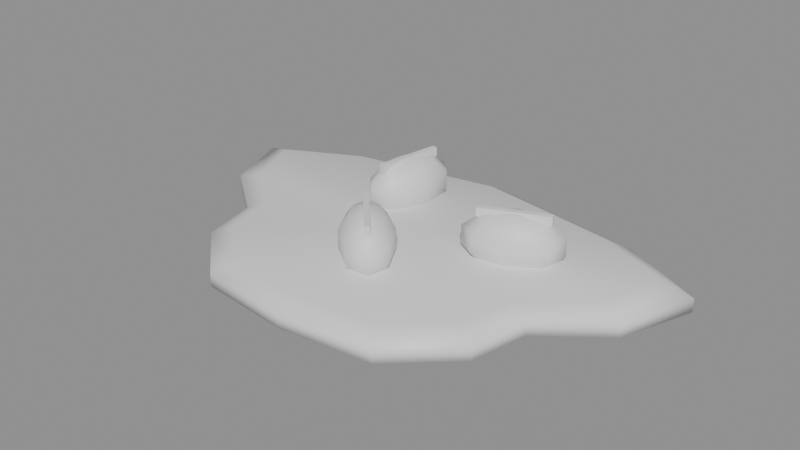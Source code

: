 # Source: Pile_Roach.blend  (saved by Blender 5.2.45; exported with 4.5.12 LTS)
import bpy
from mathutils import Matrix  # noqa: F401  (used for matrix-valued properties, if any)

bpy.ops.wm.read_factory_settings(use_empty=True)
scene = bpy.context.scene
scene.name = 'Scene'

# ---- materials (node trees are filled in below, after node groups)
mat_pile_roach = bpy.data.materials.new('Pile_Roach')
mat_pile_roach.diffuse_color = (0.35, 0.25, 0.15, 1.0)

# ---- material node trees
mat_pile_roach.use_nodes = True; mat_pile_roach.node_tree.nodes.clear()
_N = mat_pile_roach.node_tree.nodes; _L = mat_pile_roach.node_tree.links
n0 = _N.new('ShaderNodeBsdfPrincipled'); n0.name = 'Principled BSDF'; n0.location = (-200, 100)
n0.inputs[10].default_value = 0.005
n1 = _N.new('ShaderNodeOutputMaterial'); n1.name = 'Material Output'; n1.location = (200, 100)
_L.new(n0.outputs[0], n1.inputs[0])
n1.is_active_output = True

# ---- meshes
me_pile_roach = bpy.data.meshes.new('Pile_Roach')
me_pile_roach.from_pydata([(0.07226, 0.003541, 0.0), (0.08094, 0.02701, 0.0), (0.05362, 0.04108, 0.0), (0.02522, 0.04616, 0.0), (4.115e-18, 0.05058, 0.0), (-0.02522, 0.04616, 0.0), (-0.05362, 0.04108, 0.0), (-0.08094, 0.02701, 0.0), (-0.07226, 0.003541, 0.0), (-0.05257, -0.0117, 0.0), (-0.04856, -0.03045, 0.0), (-0.03008, -0.0473, 0.0), (-1.42e-17, -0.05058, 0.0), (0.03008, -0.0473, 0.0), (0.04856, -0.03045, 0.0), (0.05257, -0.0117, 0.0), (0.07226, 0.003541, 0.004335), (0.08094, 0.02701, 0.004335), (0.05362, 0.04108, 0.004335), (0.02522, 0.04616, 0.004335), (4.115e-18, 0.05058, 0.004335), (-0.02522, 0.04616, 0.004335), (-0.05362, 0.04108, 0.004335), (-0.08094, 0.02701, 0.004335), (-0.07226, 0.003541, 0.004335), (-0.05257, -0.0117, 0.004335), (-0.04856, -0.03045, 0.004335), (-0.03008, -0.0473, 0.004335), (-1.42e-17, -0.05058, 0.004335), (0.03008, -0.0473, 0.004335), (0.04856, -0.03045, 0.004335), (0.05257, -0.0117, 0.004335), (0.06358, 0.003541, 0.007226), (0.07123, 0.02419, 0.007226), (0.04719, 0.03657, 0.007226), (0.02219, 0.04104, 0.007226), (3.621e-18, 0.04493, 0.007226), (-0.02219, 0.04104, 0.007226), (-0.04719, 0.03657, 0.007226), (-0.07123, 0.02419, 0.007226), (-0.06358, 0.003541, 0.007226), (-0.04626, -0.009873, 0.007226), (-0.04274, -0.02637, 0.007226), (-0.02647, -0.0412, 0.007226), (-1.25e-17, -0.04408, 0.007226), (0.02647, -0.0412, 0.007226), (0.04274, -0.02637, 0.007226), (0.04626, -0.009873, 0.007226), (0.0, 0.003541, 0.007948), (0.03251, 0.01077, 0.02168), (0.03053, 0.01546, 0.01988), (0.0293, 0.01836, 0.01519), (0.0293, 0.01836, 0.009381), (0.03053, 0.01546, 0.004684), (0.03251, 0.01077, 0.00289), (-0.01445, 0.0216, 0.02168), (0.0372, 0.01666, 0.01988), (0.04009, 0.0203, 0.01519), (0.04009, 0.0203, 0.009381), (0.0372, 0.01666, 0.004684), (-0.01688, 0.02873, 0.01988), (-0.01838, 0.03313, 0.01519), (0.04112, 0.0144, 0.01988), (0.04644, 0.01665, 0.01519), (0.04644, 0.01665, 0.009381), (0.04112, 0.0144, 0.004684), (-0.01838, 0.03313, 0.009381), (-0.01688, 0.02873, 0.004684), (0.04, 0.01002, 0.01988), (0.04463, 0.009558, 0.01519), (0.04463, 0.009558, 0.009381), (0.04, 0.01002, 0.004684), (-0.01445, 0.0216, 0.00289), (0.0, -0.01452, 0.02168), (0.0345, 0.006072, 0.01988), (0.03573, 0.003171, 0.01519), (0.03573, 0.003171, 0.009381), (0.0345, 0.006072, 0.004684), (-0.01947, 0.02247, 0.004684), (-0.02258, 0.02301, 0.009381), (0.02783, 0.004874, 0.01988), (0.02494, 0.001232, 0.01519), (0.02494, 0.001232, 0.009381), (0.02783, 0.004874, 0.004684), (-0.02258, 0.02301, 0.01519), (-0.01947, 0.02247, 0.01988), (0.02391, 0.007127, 0.01988), (0.01859, 0.004879, 0.01519), (0.01859, 0.004879, 0.009381), (0.02391, 0.007127, 0.004684), (-0.007089, -0.012, 0.01988), (0.04215, 0.01582, 0.02168), (0.02503, 0.01151, 0.01988), (0.0204, 0.01197, 0.01519), (0.0204, 0.01197, 0.009381), (0.02503, 0.01151, 0.004684), (0.04215, 0.01582, 0.01879), (0.04285, 0.01415, 0.02168), (0.04285, 0.01415, 0.01879), (0.02218, 0.007377, 0.02168), (0.02218, 0.007377, 0.01879), (0.02288, 0.005714, 0.02168), (0.02288, 0.005714, 0.01879), (-0.01147, -0.01044, 0.01519), (-0.01286, 0.03081, 0.01988), (-0.01188, 0.0365, 0.01519), (-0.01188, 0.0365, 0.009381), (-0.01286, 0.03081, 0.004684), (-0.01147, -0.01044, 0.009381), (-0.007089, -0.012, 0.004684), (-0.009777, 0.0275, 0.01988), (-0.006888, 0.03115, 0.01519), (-0.006888, 0.03115, 0.009381), (-0.009777, 0.0275, 0.004684), (0.0, -0.01452, 0.00289), (-0.009429, 0.02074, 0.01988), (-0.006325, 0.0202, 0.01519), (-0.006325, 0.0202, 0.009381), (-0.009429, 0.02074, 0.004684), (-0.0038, -0.01792, 0.004684), (-0.006149, -0.02002, 0.009381), (-0.01202, 0.01448, 0.01988), (-0.01052, 0.01008, 0.01519), (-0.01052, 0.01008, 0.009381), (-0.01202, 0.01448, 0.004684), (-0.006149, -0.02002, 0.01519), (-0.0038, -0.01792, 0.01988), (-0.01604, 0.0124, 0.01988), (-0.01702, 0.006706, 0.01519), (-0.01702, 0.006706, 0.009381), (-0.01604, 0.0124, 0.004684), (-0.0135, 0.03244, 0.02168), (-0.01913, 0.01571, 0.01988), (-0.02201, 0.01206, 0.01519), (-0.02201, 0.01206, 0.009381), (-0.01913, 0.01571, 0.004684), (-0.0135, 0.03244, 0.01879), (-0.01172, 0.03213, 0.02168), (-0.01172, 0.03213, 0.01879), (-0.01718, 0.01108, 0.02168), (-0.01718, 0.01108, 0.01879), (-0.0154, 0.01077, 0.02168), (-0.0154, 0.01077, 0.01879), (-0.006225, -0.007556, 0.01988), (-0.01007, -0.00325, 0.01519), (-0.01007, -0.00325, 0.009381), (-0.006225, -0.007556, 0.004684), (-0.001715, -0.007195, 0.01988), (-0.002774, -0.002667, 0.01519), (-0.002774, -0.002667, 0.009381), (-0.001715, -0.007195, 0.004684), (0.0038, -0.01113, 0.01988), (0.006149, -0.009029, 0.01519), (0.006149, -0.009029, 0.009381), (0.0038, -0.01113, 0.004684), (0.007089, -0.01705, 0.01988), (0.01147, -0.01861, 0.01519), (0.01147, -0.01861, 0.009381), (0.007089, -0.01705, 0.004684), (0.006225, -0.02149, 0.01988), (0.01007, -0.0258, 0.01519), (0.01007, -0.0258, 0.009381), (0.006225, -0.02149, 0.004684), (-0.007895, -0.007043, 0.02168), (0.001715, -0.02185, 0.01988), (0.002774, -0.02638, 0.01519), (0.002774, -0.02638, 0.009381), (0.001715, -0.02185, 0.004684), (-0.007895, -0.007043, 0.01879), (-0.006548, -0.005839, 0.02168), (-0.006548, -0.005839, 0.01879), (0.006548, -0.02321, 0.02168), (0.006548, -0.02321, 0.01879), (0.007895, -0.022, 0.02168), (0.007895, -0.022, 0.01879)], [], [(0, 1, 17, 16), (1, 2, 18, 17), (2, 3, 19, 18), (3, 4, 20, 19), (4, 5, 21, 20), (5, 6, 22, 21), (6, 7, 23, 22), (7, 8, 24, 23), (8, 9, 25, 24), (9, 10, 26, 25), (10, 11, 27, 26), (11, 12, 28, 27), (12, 13, 29, 28), (13, 14, 30, 29), (14, 15, 31, 30), (15, 0, 16, 31), (16, 17, 33, 32), (17, 18, 34, 33), (18, 19, 35, 34), (19, 20, 36, 35), (20, 21, 37, 36), (21, 22, 38, 37), (22, 23, 39, 38), (23, 24, 40, 39), (24, 25, 41, 40), (25, 26, 42, 41), (26, 27, 43, 42), (27, 28, 44, 43), (28, 29, 45, 44), (29, 30, 46, 45), (30, 31, 47, 46), (31, 16, 32, 47), (32, 33, 48), (33, 34, 48), (34, 35, 48), (35, 36, 48), (36, 37, 48), (37, 38, 48), (38, 39, 48), (39, 40, 48), (40, 41, 48), (41, 42, 48), (42, 43, 48), (43, 44, 48), (44, 45, 48), (45, 46, 48), (46, 47, 48), (47, 32, 48), (15, 14, 13, 12, 11, 10, 9, 8, 7, 6, 5, 4, 3, 2, 1, 0), (54, 53, 59), (52, 51, 57, 58), (50, 49, 56), (53, 52, 58, 59), (51, 50, 56, 57), (59, 58, 64, 65), (57, 56, 62, 63), (54, 59, 65), (58, 57, 63, 64), (56, 49, 62), (65, 64, 70, 71), (63, 62, 68, 69), (54, 65, 71), (64, 63, 69, 70), (62, 49, 68), (71, 70, 76, 77), (69, 68, 74, 75), (54, 71, 77), (70, 69, 75, 76), (68, 49, 74), (77, 76, 82, 83), (75, 74, 80, 81), (54, 77, 83), (76, 75, 81, 82), (74, 49, 80), (83, 82, 88, 89), (81, 80, 86, 87), (54, 83, 89), (82, 81, 87, 88), (80, 49, 86), (89, 88, 94, 95), (87, 86, 92, 93), (54, 89, 95), (88, 87, 93, 94), (86, 49, 92), (95, 94, 52, 53), (93, 92, 50, 51), (54, 95, 53), (94, 93, 51, 52), (92, 49, 50), (102, 101, 99, 100), (100, 99, 91, 96), (96, 91, 97, 98), (98, 97, 101, 102), (100, 96, 98, 102), (91, 99, 101, 97), (78, 79, 66, 67), (84, 85, 60, 61), (79, 84, 61, 66), (85, 55, 60), (72, 78, 67), (66, 61, 105, 106), (72, 67, 107), (60, 55, 104), (67, 66, 106, 107), (61, 60, 104, 105), (107, 106, 112, 113), (105, 104, 110, 111), (106, 105, 111, 112), (104, 55, 110), (72, 107, 113), (111, 110, 115, 116), (113, 112, 117, 118), (110, 55, 115), (112, 111, 116, 117), (72, 113, 118), (116, 115, 121, 122), (118, 117, 123, 124), (115, 55, 121), (117, 116, 122, 123), (72, 118, 124), (122, 121, 127, 128), (124, 123, 129, 130), (121, 55, 127), (123, 122, 128, 129), (72, 124, 130), (128, 127, 132, 133), (130, 129, 134, 135), (127, 55, 132), (129, 128, 133, 134), (72, 130, 135), (133, 132, 85, 84), (135, 134, 79, 78), (132, 55, 85), (134, 133, 84, 79), (72, 135, 78), (142, 141, 139, 140), (140, 139, 131, 136), (136, 131, 137, 138), (138, 137, 141, 142), (140, 136, 138, 142), (131, 139, 141, 137), (119, 120, 108, 109), (125, 126, 90, 103), (120, 125, 103, 108), (126, 73, 90), (114, 119, 109), (108, 103, 144, 145), (114, 109, 146), (90, 73, 143), (109, 108, 145, 146), (103, 90, 143, 144), (144, 143, 147, 148), (114, 146, 150), (146, 145, 149, 150), (145, 144, 148, 149), (143, 73, 147), (114, 150, 154), (148, 147, 151, 152), (150, 149, 153, 154), (147, 73, 151), (149, 148, 152, 153), (114, 154, 158), (152, 151, 155, 156), (154, 153, 157, 158), (151, 73, 155), (153, 152, 156, 157), (114, 158, 162), (156, 155, 159, 160), (158, 157, 161, 162), (155, 73, 159), (157, 156, 160, 161), (114, 162, 167), (160, 159, 164, 165), (162, 161, 166, 167), (159, 73, 164), (161, 160, 165, 166), (114, 167, 119), (165, 164, 126, 125), (167, 166, 120, 119), (164, 73, 126), (166, 165, 125, 120), (174, 173, 171, 172), (172, 171, 163, 168), (168, 163, 169, 170), (170, 169, 173, 174), (172, 168, 170, 174), (163, 171, 173, 169)])
me_pile_roach.polygons.foreach_set('use_smooth', [1, 1, 1, 1, 1, 1, 1, 1, 1, 1, 1, 1, 1, 1, 1, 1, 1, 1, 1, 1, 1, 1, 1, 1, 1, 1, 1, 1, 1, 1, 1, 1, 1, 1, 1, 1, 1, 1, 1, 1, 1, 1, 1, 1, 1, 1, 1, 1, 1, 1, 1, 1, 1, 1, 1, 1, 1, 1, 1, 1, 1, 1, 1, 1, 1, 1, 1, 1, 1, 1, 1, 1, 1, 1, 1, 1, 1, 1, 1, 1, 1, 1, 1, 1, 1, 1, 1, 1, 1, 0, 0, 0, 0, 0, 0, 1, 1, 1, 1, 1, 1, 1, 1, 1, 1, 1, 1, 1, 1, 1, 1, 1, 1, 1, 1, 1, 1, 1, 1, 1, 1, 1, 1, 1, 1, 1, 1, 1, 1, 1, 1, 1, 1, 1, 1, 0, 0, 0, 0, 0, 0, 1, 1, 1, 1, 1, 1, 1, 1, 1, 1, 1, 1, 1, 1, 1, 1, 1, 1, 1, 1, 1, 1, 1, 1, 1, 1, 1, 1, 1, 1, 1, 1, 1, 1, 1, 1, 1, 1, 1, 1, 0, 0, 0, 0, 0, 0])
_uv = me_pile_roach.uv_layers.new(name='UVMap')
_uv.uv.foreach_set('vector', [0.9464, 0.5219, 1.0, 0.6668, 1.0, 0.6668, 0.9464, 0.5219, 1.0, 0.6668, 0.8312, 0.7537, 0.8312, 0.7537, 1.0, 0.6668, 0.8312, 0.7537, 0.6558, 0.7851, 0.6558, 0.7851, 0.8312, 0.7537, 0.6558, 0.7851, 0.5, 0.8124, 0.5, 0.8124, 0.6558, 0.7851, 0.5, 0.8124, 0.3442, 0.7851, 0.3442, 0.7851, 0.5, 0.8124, 0.3442, 0.7851, 0.1688, 0.7537, 0.1688, 0.7537, 0.3442, 0.7851, 0.1688, 0.7537, 0.0, 0.6668, 0.0, 0.6668, 0.1688, 0.7537, 0.0, 0.6668, 0.05365, 0.5219, 0.05365, 0.5219, 0.0, 0.6668, 0.05365, 0.5219, 0.1753, 0.4277, 0.1753, 0.4277, 0.05365, 0.5219, 0.1753, 0.4277, 0.2, 0.3119, 0.2, 0.3119, 0.1753, 0.4277, 0.2, 0.3119, 0.3142, 0.2078, 0.3142, 0.2078, 0.2, 0.3119, 0.3142, 0.2078, 0.5, 0.1876, 0.5, 0.1876, 0.3142, 0.2078, 0.5, 0.1876, 0.6858, 0.2078, 0.6858, 0.2078, 0.5, 0.1876, 0.6858, 0.2078, 0.8, 0.3119, 0.8, 0.3119, 0.6858, 0.2078, 0.8, 0.3119, 0.8247, 0.4277, 0.8247, 0.4277, 0.8, 0.3119, 0.8247, 0.4277, 0.9464, 0.5219, 0.9464, 0.5219, 0.8247, 0.4277, 0.9464, 0.5219, 1.0, 0.6668, 0.94, 0.6494, 0.8928, 0.5219, 1.0, 0.6668, 0.8312, 0.7537, 0.7915, 0.7259, 0.94, 0.6494, 0.8312, 0.7537, 0.6558, 0.7851, 0.6371, 0.7535, 0.7915, 0.7259, 0.6558, 0.7851, 0.5, 0.8124, 0.5, 0.7776, 0.6371, 0.7535, 0.5, 0.8124, 0.3442, 0.7851, 0.3629, 0.7535, 0.5, 0.7776, 0.3442, 0.7851, 0.1688, 0.7537, 0.2085, 0.7259, 0.3629, 0.7535, 0.1688, 0.7537, 0.0, 0.6668, 0.06, 0.6494, 0.2085, 0.7259, 0.0, 0.6668, 0.05365, 0.5219, 0.1072, 0.5219, 0.06, 0.6494, 0.05365, 0.5219, 0.1753, 0.4277, 0.2142, 0.439, 0.1072, 0.5219, 0.1753, 0.4277, 0.2, 0.3119, 0.236, 0.3371, 0.2142, 0.439, 0.2, 0.3119, 0.3142, 0.2078, 0.3365, 0.2455, 0.236, 0.3371, 0.3142, 0.2078, 0.5, 0.1876, 0.5, 0.2277, 0.3365, 0.2455, 0.5, 0.1876, 0.6858, 0.2078, 0.6635, 0.2455, 0.5, 0.2277, 0.6858, 0.2078, 0.8, 0.3119, 0.764, 0.3371, 0.6635, 0.2455, 0.8, 0.3119, 0.8247, 0.4277, 0.7858, 0.439, 0.764, 0.3371, 0.8247, 0.4277, 0.9464, 0.5219, 0.8928, 0.5219, 0.7858, 0.439, 0.8928, 0.5219, 0.94, 0.6494, 0.5, 0.5219, 0.94, 0.6494, 0.7915, 0.7259, 0.5, 0.5219, 0.7915, 0.7259, 0.6371, 0.7535, 0.5, 0.5219, 0.6371, 0.7535, 0.5, 0.7776, 0.5, 0.5219, 0.5, 0.7776, 0.3629, 0.7535, 0.5, 0.5219, 0.3629, 0.7535, 0.2085, 0.7259, 0.5, 0.5219, 0.2085, 0.7259, 0.06, 0.6494, 0.5, 0.5219, 0.06, 0.6494, 0.1072, 0.5219, 0.5, 0.5219, 0.1072, 0.5219, 0.2142, 0.439, 0.5, 0.5219, 0.2142, 0.439, 0.236, 0.3371, 0.5, 0.5219, 0.236, 0.3371, 0.3365, 0.2455, 0.5, 0.5219, 0.3365, 0.2455, 0.5, 0.2277, 0.5, 0.5219, 0.5, 0.2277, 0.6635, 0.2455, 0.5, 0.5219, 0.6635, 0.2455, 0.764, 0.3371, 0.5, 0.5219, 0.764, 0.3371, 0.7858, 0.439, 0.5, 0.5219, 0.7858, 0.439, 0.8928, 0.5219, 0.5, 0.5219, 0.8247, 0.4277, 0.8, 0.3119, 0.6858, 0.2078, 0.5, 0.1876, 0.3142, 0.2078, 0.2, 0.3119, 0.1753, 0.4277, 0.05365, 0.5219, 0.0, 0.6668, 0.1688, 0.7537, 0.3442, 0.7851, 0.5, 0.8124, 0.6558, 0.7851, 0.8312, 0.7537, 1.0, 0.6668, 0.9464, 0.5219, 0.7009, 0.5665, 0.6886, 0.5955, 0.7298, 0.6029, 0.681, 0.6134, 0.681, 0.6134, 0.7477, 0.6254, 0.7477, 0.6254, 0.6886, 0.5955, 0.7009, 0.5665, 0.7298, 0.6029, 0.6886, 0.5955, 0.681, 0.6134, 0.7477, 0.6254, 0.7298, 0.6029, 0.681, 0.6134, 0.6886, 0.5955, 0.7298, 0.6029, 0.7477, 0.6254, 0.7298, 0.6029, 0.7477, 0.6254, 0.7869, 0.6029, 0.754, 0.589, 0.7477, 0.6254, 0.7298, 0.6029, 0.754, 0.589, 0.7869, 0.6029, 0.7009, 0.5665, 0.7298, 0.6029, 0.754, 0.589, 0.7477, 0.6254, 0.7477, 0.6254, 0.7869, 0.6029, 0.7869, 0.6029, 0.7298, 0.6029, 0.7009, 0.5665, 0.754, 0.589, 0.754, 0.589, 0.7869, 0.6029, 0.7757, 0.559, 0.7471, 0.5619, 0.7869, 0.6029, 0.754, 0.589, 0.7471, 0.5619, 0.7757, 0.559, 0.7009, 0.5665, 0.754, 0.589, 0.7471, 0.5619, 0.7869, 0.6029, 0.7869, 0.6029, 0.7757, 0.559, 0.7757, 0.559, 0.754, 0.589, 0.7009, 0.5665, 0.7471, 0.5619, 0.7471, 0.5619, 0.7757, 0.559, 0.7207, 0.5196, 0.7131, 0.5375, 0.7757, 0.559, 0.7471, 0.5619, 0.7131, 0.5375, 0.7207, 0.5196, 0.7009, 0.5665, 0.7471, 0.5619, 0.7131, 0.5375, 0.7757, 0.559, 0.7757, 0.559, 0.7207, 0.5196, 0.7207, 0.5196, 0.7471, 0.5619, 0.7009, 0.5665, 0.7131, 0.5375, 0.7131, 0.5375, 0.7207, 0.5196, 0.6541, 0.5076, 0.6719, 0.5301, 0.7207, 0.5196, 0.7131, 0.5375, 0.6719, 0.5301, 0.6541, 0.5076, 0.7009, 0.5665, 0.7131, 0.5375, 0.6719, 0.5301, 0.7207, 0.5196, 0.7207, 0.5196, 0.6541, 0.5076, 0.6541, 0.5076, 0.7131, 0.5375, 0.7009, 0.5665, 0.6719, 0.5301, 0.6719, 0.5301, 0.6541, 0.5076, 0.6148, 0.5301, 0.6477, 0.544, 0.6541, 0.5076, 0.6719, 0.5301, 0.6477, 0.544, 0.6148, 0.5301, 0.7009, 0.5665, 0.6719, 0.5301, 0.6477, 0.544, 0.6541, 0.5076, 0.6541, 0.5076, 0.6148, 0.5301, 0.6148, 0.5301, 0.6719, 0.5301, 0.7009, 0.5665, 0.6477, 0.544, 0.6477, 0.544, 0.6148, 0.5301, 0.626, 0.574, 0.6546, 0.5711, 0.6148, 0.5301, 0.6477, 0.544, 0.6546, 0.5711, 0.626, 0.574, 0.7009, 0.5665, 0.6477, 0.544, 0.6546, 0.5711, 0.6148, 0.5301, 0.6148, 0.5301, 0.626, 0.574, 0.626, 0.574, 0.6477, 0.544, 0.7009, 0.5665, 0.6546, 0.5711, 0.6546, 0.5711, 0.626, 0.574, 0.681, 0.6134, 0.6886, 0.5955, 0.626, 0.574, 0.6546, 0.5711, 0.6886, 0.5955, 0.681, 0.6134, 0.7009, 0.5665, 0.6546, 0.5711, 0.6886, 0.5955, 0.626, 0.574, 0.626, 0.574, 0.681, 0.6134, 0.681, 0.6134, 0.6546, 0.5711, 0.7009, 0.5665, 0.6886, 0.5955, 0.6414, 0.5353, 0.6414, 0.5353, 0.637, 0.5456, 0.637, 0.5456, 0.637, 0.5456, 0.637, 0.5456, 0.7604, 0.5977, 0.7604, 0.5977, 0.7604, 0.5977, 0.7604, 0.5977, 0.7647, 0.5874, 0.7647, 0.5874, 0.7647, 0.5874, 0.7647, 0.5874, 0.6414, 0.5353, 0.6414, 0.5353, 0.637, 0.5456, 0.7604, 0.5977, 0.7647, 0.5874, 0.6414, 0.5353, 0.7604, 0.5977, 0.637, 0.5456, 0.6414, 0.5353, 0.7647, 0.5874, 0.3797, 0.6388, 0.3605, 0.6421, 0.3865, 0.7047, 0.3957, 0.6775, 0.3605, 0.6421, 0.3797, 0.6388, 0.3957, 0.6775, 0.3865, 0.7047, 0.3605, 0.6421, 0.3605, 0.6421, 0.3865, 0.7047, 0.3865, 0.7047, 0.3797, 0.6388, 0.4107, 0.6335, 0.3957, 0.6775, 0.4107, 0.6335, 0.3797, 0.6388, 0.3957, 0.6775, 0.3865, 0.7047, 0.3865, 0.7047, 0.4266, 0.7255, 0.4266, 0.7255, 0.4107, 0.6335, 0.3957, 0.6775, 0.4205, 0.6903, 0.3957, 0.6775, 0.4107, 0.6335, 0.4205, 0.6903, 0.3957, 0.6775, 0.3865, 0.7047, 0.4266, 0.7255, 0.4205, 0.6903, 0.3865, 0.7047, 0.3957, 0.6775, 0.4205, 0.6903, 0.4266, 0.7255, 0.4205, 0.6903, 0.4266, 0.7255, 0.4575, 0.6924, 0.4396, 0.6699, 0.4266, 0.7255, 0.4205, 0.6903, 0.4396, 0.6699, 0.4575, 0.6924, 0.4266, 0.7255, 0.4266, 0.7255, 0.4575, 0.6924, 0.4575, 0.6924, 0.4205, 0.6903, 0.4107, 0.6335, 0.4396, 0.6699, 0.4107, 0.6335, 0.4205, 0.6903, 0.4396, 0.6699, 0.4575, 0.6924, 0.4396, 0.6699, 0.4418, 0.6281, 0.4609, 0.6248, 0.4396, 0.6699, 0.4575, 0.6924, 0.4609, 0.6248, 0.4418, 0.6281, 0.4396, 0.6699, 0.4107, 0.6335, 0.4418, 0.6281, 0.4575, 0.6924, 0.4575, 0.6924, 0.4609, 0.6248, 0.4609, 0.6248, 0.4107, 0.6335, 0.4396, 0.6699, 0.4418, 0.6281, 0.4609, 0.6248, 0.4418, 0.6281, 0.4257, 0.5895, 0.435, 0.5623, 0.4418, 0.6281, 0.4609, 0.6248, 0.435, 0.5623, 0.4257, 0.5895, 0.4418, 0.6281, 0.4107, 0.6335, 0.4257, 0.5895, 0.4609, 0.6248, 0.4609, 0.6248, 0.435, 0.5623, 0.435, 0.5623, 0.4107, 0.6335, 0.4418, 0.6281, 0.4257, 0.5895, 0.435, 0.5623, 0.4257, 0.5895, 0.4009, 0.5766, 0.3949, 0.5414, 0.4257, 0.5895, 0.435, 0.5623, 0.3949, 0.5414, 0.4009, 0.5766, 0.4257, 0.5895, 0.4107, 0.6335, 0.4009, 0.5766, 0.435, 0.5623, 0.435, 0.5623, 0.3949, 0.5414, 0.3949, 0.5414, 0.4107, 0.6335, 0.4257, 0.5895, 0.4009, 0.5766, 0.3949, 0.5414, 0.4009, 0.5766, 0.3819, 0.597, 0.364, 0.5745, 0.4009, 0.5766, 0.3949, 0.5414, 0.364, 0.5745, 0.3819, 0.597, 0.4009, 0.5766, 0.4107, 0.6335, 0.3819, 0.597, 0.3949, 0.5414, 0.3949, 0.5414, 0.364, 0.5745, 0.364, 0.5745, 0.4107, 0.6335, 0.4009, 0.5766, 0.3819, 0.597, 0.364, 0.5745, 0.3819, 0.597, 0.3797, 0.6388, 0.3605, 0.6421, 0.3819, 0.597, 0.364, 0.5745, 0.3605, 0.6421, 0.3797, 0.6388, 0.3819, 0.597, 0.4107, 0.6335, 0.3797, 0.6388, 0.364, 0.5745, 0.364, 0.5745, 0.3605, 0.6421, 0.3605, 0.6421, 0.4107, 0.6335, 0.3819, 0.597, 0.3797, 0.6388, 0.4048, 0.5665, 0.4048, 0.5665, 0.3939, 0.5684, 0.3939, 0.5684, 0.3939, 0.5684, 0.3939, 0.5684, 0.4166, 0.7004, 0.4166, 0.7004, 0.4166, 0.7004, 0.4166, 0.7004, 0.4276, 0.6985, 0.4276, 0.6985, 0.4276, 0.6985, 0.4276, 0.6985, 0.4048, 0.5665, 0.4048, 0.5665, 0.3939, 0.5684, 0.4166, 0.7004, 0.4276, 0.6985, 0.4048, 0.5665, 0.4166, 0.7004, 0.3939, 0.5684, 0.4048, 0.5665, 0.4276, 0.6985, 0.4765, 0.3893, 0.462, 0.3763, 0.4291, 0.4355, 0.4562, 0.4259, 0.462, 0.3763, 0.4765, 0.3893, 0.4562, 0.4259, 0.4291, 0.4355, 0.462, 0.3763, 0.462, 0.3763, 0.4291, 0.4355, 0.4291, 0.4355, 0.4765, 0.3893, 0.5, 0.4103, 0.4562, 0.4259, 0.5, 0.4103, 0.4765, 0.3893, 0.4562, 0.4259, 0.4291, 0.4355, 0.4291, 0.4355, 0.4378, 0.4799, 0.4378, 0.4799, 0.5, 0.4103, 0.4562, 0.4259, 0.4615, 0.4533, 0.4562, 0.4259, 0.5, 0.4103, 0.4615, 0.4533, 0.4562, 0.4259, 0.4291, 0.4355, 0.4378, 0.4799, 0.4615, 0.4533, 0.4291, 0.4355, 0.4562, 0.4259, 0.4615, 0.4533, 0.4378, 0.4799, 0.4378, 0.4799, 0.4615, 0.4533, 0.4894, 0.4556, 0.4829, 0.4835, 0.5, 0.4103, 0.4615, 0.4533, 0.4894, 0.4556, 0.4615, 0.4533, 0.4378, 0.4799, 0.4829, 0.4835, 0.4894, 0.4556, 0.4378, 0.4799, 0.4378, 0.4799, 0.4829, 0.4835, 0.4829, 0.4835, 0.4615, 0.4533, 0.5, 0.4103, 0.4894, 0.4556, 0.5, 0.4103, 0.4894, 0.4556, 0.5235, 0.4313, 0.4829, 0.4835, 0.4894, 0.4556, 0.5235, 0.4313, 0.538, 0.4442, 0.4894, 0.4556, 0.4829, 0.4835, 0.538, 0.4442, 0.5235, 0.4313, 0.4894, 0.4556, 0.5, 0.4103, 0.5235, 0.4313, 0.4829, 0.4835, 0.4829, 0.4835, 0.538, 0.4442, 0.538, 0.4442, 0.5, 0.4103, 0.5235, 0.4313, 0.5438, 0.3947, 0.538, 0.4442, 0.5235, 0.4313, 0.5438, 0.3947, 0.5709, 0.385, 0.5235, 0.4313, 0.538, 0.4442, 0.5709, 0.385, 0.5438, 0.3947, 0.5235, 0.4313, 0.5, 0.4103, 0.5438, 0.3947, 0.538, 0.4442, 0.538, 0.4442, 0.5709, 0.385, 0.5709, 0.385, 0.5, 0.4103, 0.5438, 0.3947, 0.5385, 0.3672, 0.5709, 0.385, 0.5438, 0.3947, 0.5385, 0.3672, 0.5622, 0.3406, 0.5438, 0.3947, 0.5709, 0.385, 0.5622, 0.3406, 0.5385, 0.3672, 0.5438, 0.3947, 0.5, 0.4103, 0.5385, 0.3672, 0.5709, 0.385, 0.5709, 0.385, 0.5622, 0.3406, 0.5622, 0.3406, 0.5, 0.4103, 0.5385, 0.3672, 0.5106, 0.365, 0.5622, 0.3406, 0.5385, 0.3672, 0.5106, 0.365, 0.5171, 0.337, 0.5385, 0.3672, 0.5622, 0.3406, 0.5171, 0.337, 0.5106, 0.365, 0.5385, 0.3672, 0.5, 0.4103, 0.5106, 0.365, 0.5622, 0.3406, 0.5622, 0.3406, 0.5171, 0.337, 0.5171, 0.337, 0.5, 0.4103, 0.5106, 0.365, 0.4765, 0.3893, 0.5171, 0.337, 0.5106, 0.365, 0.4765, 0.3893, 0.462, 0.3763, 0.5106, 0.365, 0.5171, 0.337, 0.462, 0.3763, 0.4765, 0.3893, 0.5106, 0.365, 0.5, 0.4103, 0.4765, 0.3893, 0.5171, 0.337, 0.5171, 0.337, 0.462, 0.3763, 0.462, 0.3763, 0.5488, 0.3641, 0.5488, 0.3641, 0.5404, 0.3566, 0.5404, 0.3566, 0.5404, 0.3566, 0.5404, 0.3566, 0.4512, 0.4565, 0.4512, 0.4565, 0.4512, 0.4565, 0.4512, 0.4565, 0.4596, 0.4639, 0.4596, 0.4639, 0.4596, 0.4639, 0.4596, 0.4639, 0.5488, 0.3641, 0.5488, 0.3641, 0.5404, 0.3566, 0.4512, 0.4565, 0.4596, 0.4639, 0.5488, 0.3641, 0.4512, 0.4565, 0.5404, 0.3566, 0.5488, 0.3641, 0.4596, 0.4639])
me_pile_roach.materials.append(mat_pile_roach)
me_pile_roach.update()

# ---- objects
ob_pile_roach = bpy.data.objects.new('Pile_Roach', me_pile_roach)

# ---- transforms, parenting, visibility, modifiers, constraints
ob_pile_roach.location = (0.0, 0.0, 0.0)

# ---- collection membership
scene.collection.objects.link(ob_pile_roach)

# ---- scene / render settings (as saved in the file)
scene.frame_start = 1; scene.frame_end = 250; scene.frame_set(1)
scene.render.engine = 'BLENDER_EEVEE_NEXT'
scene.render.bake_bias = 0.0
scene.render.bake_samples = 0
scene.render.compositor_device = 'GPU'
scene.eevee.use_volume_custom_range = False
scene.eevee.fast_gi_thickness_near = 0.1
scene.eevee.fast_gi_thickness_far = 0.0
scene.eevee.ray_tracing_options.screen_trace_thickness = 0.1
bpy.context.view_layer.update()

# ---- added for rendering (the .blend has no active camera and no usable light): camera, sun + grey world if the file has none
cam_auto = bpy.data.cameras.new('AutoCamera')
cam_auto.lens = 50.0
cam_auto.sensor_width = 36.0
cam_auto.clip_end = 1000.0
ob_auto_camera = bpy.data.objects.new('AutoCamera', cam_auto)
scene.collection.objects.link(ob_auto_camera)
ob_auto_camera.location = (0.185045, -0.222054, 0.158874)
ob_auto_camera.rotation_euler = (1.09748, -7.21219e-08, 0.694738)
scene.camera = ob_auto_camera
light_auto_sun = bpy.data.lights.new('AutoSun', 'SUN')
light_auto_sun.energy = 3.0
light_auto_sun.angle = 0.0523599
ob_auto_sun = bpy.data.objects.new('AutoSun', light_auto_sun)
scene.collection.objects.link(ob_auto_sun)
ob_auto_sun.rotation_euler = (0.872665, 0.174533, 0.523599)
if scene.world is None:
    world_auto = bpy.data.worlds.new('AutoWorld')
    world_auto.color = (0.3, 0.3, 0.3)
    scene.world = world_auto
bpy.context.view_layer.update()
